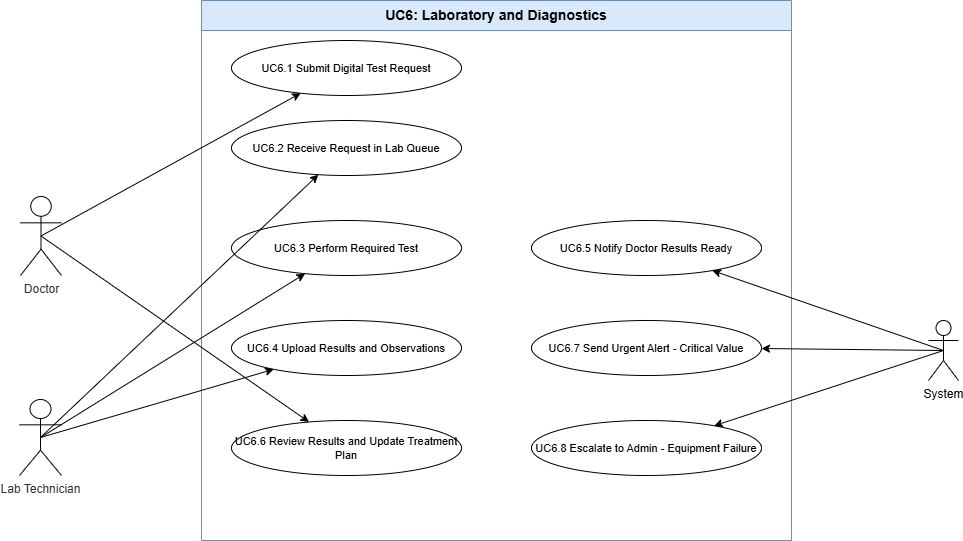

The diagram above was exported from draw.io. Its source (the exported page's mxGraphModel, read from the mxfile embedded in the PNG):
<mxGraphModel dx="1147" dy="631" grid="0" gridSize="10" guides="1" tooltips="1" connect="1" arrows="1" fold="1" page="0" pageScale="1" pageWidth="1169" pageHeight="827" math="0" shadow="0">
  <root>
    <mxCell id="0" />
    <mxCell id="1" parent="0" />
    <mxCell id="boundary" parent="1" style="swimlane;startSize=30;whiteSpace=wrap;html=1;fontSize=14;fontStyle=1;fillColor=#dae8fc;strokeColor=#6c8ebf;" value="UC6: Laboratory and Diagnostics" vertex="1">
      <mxGeometry height="540" width="590" x="250" y="40" as="geometry" />
    </mxCell>
    <mxCell id="uc1" parent="1" style="ellipse;whiteSpace=wrap;html=1;fontSize=11;" value="UC6.1 Submit Digital Test Request" vertex="1">
      <mxGeometry height="55" width="230" x="280" y="80" as="geometry" />
    </mxCell>
    <mxCell id="uc2" parent="1" style="ellipse;whiteSpace=wrap;html=1;fontSize=11;" value="UC6.2 Receive Request in Lab Queue" vertex="1">
      <mxGeometry height="55" width="230" x="280" y="160" as="geometry" />
    </mxCell>
    <mxCell id="uc3" parent="1" style="ellipse;whiteSpace=wrap;html=1;fontSize=11;" value="UC6.3 Perform Required Test" vertex="1">
      <mxGeometry height="55" width="230" x="280" y="260" as="geometry" />
    </mxCell>
    <mxCell id="uc4" parent="1" style="ellipse;whiteSpace=wrap;html=1;fontSize=11;" value="UC6.4 Upload Results and Observations" vertex="1">
      <mxGeometry height="55" width="230" x="280" y="360" as="geometry" />
    </mxCell>
    <mxCell id="uc5" parent="1" style="ellipse;whiteSpace=wrap;html=1;fontSize=11;" value="UC6.5 Notify Doctor Results Ready" vertex="1">
      <mxGeometry height="55" width="230" x="580" y="260" as="geometry" />
    </mxCell>
    <mxCell id="uc6" parent="1" style="ellipse;whiteSpace=wrap;html=1;fontSize=11;" value="UC6.6 Review Results and Update Treatment Plan" vertex="1">
      <mxGeometry height="55" width="230" x="280" y="460" as="geometry" />
    </mxCell>
    <mxCell id="uc7" parent="1" style="ellipse;whiteSpace=wrap;html=1;fontSize=11;" value="UC6.7 Send Urgent Alert - Critical Value" vertex="1">
      <mxGeometry height="55" width="230" x="580" y="360" as="geometry" />
    </mxCell>
    <mxCell id="uc8" parent="1" style="ellipse;whiteSpace=wrap;html=1;fontSize=11;" value="UC6.8 Escalate to Admin - Equipment Failure" vertex="1">
      <mxGeometry height="55" width="230" x="580" y="460" as="geometry" />
    </mxCell>
    <mxCell id="e1a1" edge="1" parent="1" source="pjukWt6Jp1jT5S63GExs-1" style="exitX=0.5;exitY=0.5;exitDx=0;exitDy=0;exitPerimeter=0;" target="uc1">
      <mxGeometry relative="1" as="geometry">
        <mxPoint x="110" y="279.8779421194155" as="sourcePoint" />
      </mxGeometry>
    </mxCell>
    <mxCell id="e1a6" edge="1" parent="1" source="pjukWt6Jp1jT5S63GExs-1" style="exitX=0.5;exitY=0.5;exitDx=0;exitDy=0;exitPerimeter=0;" target="uc6">
      <mxGeometry relative="1" as="geometry">
        <mxPoint x="110" y="310.52880121735313" as="sourcePoint" />
      </mxGeometry>
    </mxCell>
    <mxCell id="e2a2" edge="1" parent="1" source="pjukWt6Jp1jT5S63GExs-8" style="exitX=0.5;exitY=0.5;exitDx=0;exitDy=0;exitPerimeter=0;" target="uc2">
      <mxGeometry relative="1" as="geometry">
        <mxPoint x="110" y="470.1998663592525" as="sourcePoint" />
      </mxGeometry>
    </mxCell>
    <mxCell id="e2a3" edge="1" parent="1" source="pjukWt6Jp1jT5S63GExs-8" style="exitX=0.5;exitY=0.5;exitDx=0;exitDy=0;exitPerimeter=0;" target="uc3">
      <mxGeometry relative="1" as="geometry">
        <mxPoint x="110" y="478.26351245262117" as="sourcePoint" />
      </mxGeometry>
    </mxCell>
    <mxCell id="e2a4" edge="1" parent="1" source="pjukWt6Jp1jT5S63GExs-8" style="exitX=0.5;exitY=0.5;exitDx=0;exitDy=0;exitPerimeter=0;" target="uc4">
      <mxGeometry relative="1" as="geometry">
        <mxPoint x="110" y="486.32574663295134" as="sourcePoint" />
      </mxGeometry>
    </mxCell>
    <mxCell id="e3a5" edge="1" parent="1" source="pjukWt6Jp1jT5S63GExs-9" style="exitX=0.5;exitY=0.5;exitDx=0;exitDy=0;exitPerimeter=0;" target="uc5">
      <mxGeometry relative="1" as="geometry">
        <mxPoint x="980" y="386.3224538768543" as="sourcePoint" />
      </mxGeometry>
    </mxCell>
    <mxCell id="e3a7" edge="1" parent="1" source="pjukWt6Jp1jT5S63GExs-9" style="exitX=0.5;exitY=0.5;exitDx=0;exitDy=0;exitPerimeter=0;" target="uc7">
      <mxGeometry relative="1" as="geometry">
        <mxPoint x="977" y="394" as="sourcePoint" />
      </mxGeometry>
    </mxCell>
    <mxCell id="e3a8" edge="1" parent="1" source="pjukWt6Jp1jT5S63GExs-9" style="exitX=0.5;exitY=0.5;exitDx=0;exitDy=0;exitPerimeter=0;" target="uc8">
      <mxGeometry relative="1" as="geometry">
        <mxPoint x="989" y="392" as="sourcePoint" />
      </mxGeometry>
    </mxCell>
    <mxCell id="pjukWt6Jp1jT5S63GExs-1" parent="1" style="shape=umlActor;verticalLabelPosition=bottom;verticalAlign=top;html=1;outlineConnect=0;" value="&lt;span style=&quot;color: rgb(51, 51, 51);&quot;&gt;Doctor&lt;/span&gt;" vertex="1">
      <mxGeometry height="79" width="41" x="69" y="236" as="geometry" />
    </mxCell>
    <mxCell id="pjukWt6Jp1jT5S63GExs-8" parent="1" style="shape=umlActor;verticalLabelPosition=bottom;verticalAlign=top;html=1;outlineConnect=0;" value="&lt;span style=&quot;color: rgb(51, 51, 51);&quot;&gt;Lab Technician&lt;/span&gt;" vertex="1">
      <mxGeometry height="76" width="42" x="68" y="439" as="geometry" />
    </mxCell>
    <mxCell id="pjukWt6Jp1jT5S63GExs-9" parent="1" style="shape=umlActor;verticalLabelPosition=bottom;verticalAlign=top;html=1;outlineConnect=0;" value="System" vertex="1">
      <mxGeometry height="60" width="30" x="977" y="360" as="geometry" />
    </mxCell>
  </root>
</mxGraphModel>